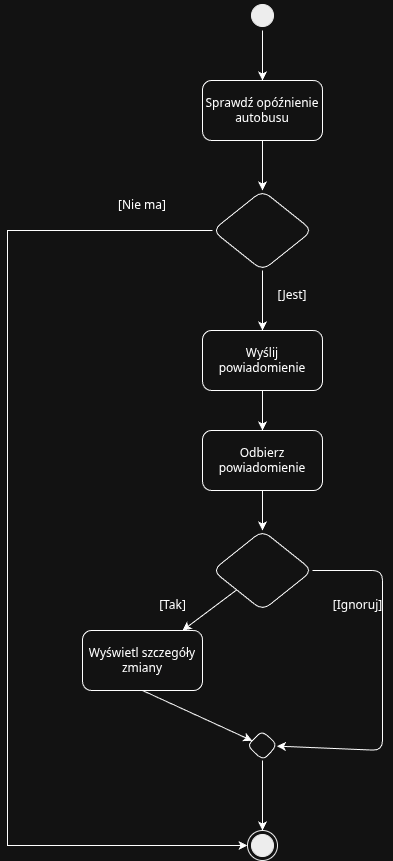

The diagram above was exported from draw.io. Its source (the exported page's mxGraphModel, read from the mxfile embedded in the PNG):
<mxGraphModel dx="1474" dy="671" grid="1" gridSize="10" guides="1" tooltips="1" connect="1" arrows="1" fold="1" page="1" pageScale="1" pageWidth="827" pageHeight="1169" math="0" shadow="0">
  <root>
    <mxCell id="0" />
    <mxCell id="1" parent="0" />
    <mxCell id="4" value="" style="ellipse;html=1;shape=startState;fillColor=#000000;strokeColor=#000000;" parent="1" vertex="1">
      <mxGeometry x="390" y="40" width="30" height="30" as="geometry" />
    </mxCell>
    <mxCell id="5" value="" style="endArrow=classic;html=1;entryX=0.5;entryY=0;entryDx=0;entryDy=0;" parent="1" source="4" target="6" edge="1">
      <mxGeometry width="50" height="50" relative="1" as="geometry">
        <mxPoint x="405" y="90" as="sourcePoint" />
        <mxPoint x="405" y="120" as="targetPoint" />
      </mxGeometry>
    </mxCell>
    <mxCell id="JBpZAQKMoX5EHF4rrnL9-27" style="edgeStyle=orthogonalEdgeStyle;rounded=0;orthogonalLoop=1;jettySize=auto;html=1;exitX=0.5;exitY=1;exitDx=0;exitDy=0;entryX=0.5;entryY=0;entryDx=0;entryDy=0;" edge="1" parent="1" source="6" target="JBpZAQKMoX5EHF4rrnL9-26">
      <mxGeometry relative="1" as="geometry" />
    </mxCell>
    <mxCell id="6" value="Sprawdź opóźnienie autobusu" style="rounded=1;whiteSpace=wrap;html=1;" parent="1" vertex="1">
      <mxGeometry x="345" y="120" width="120" height="60" as="geometry" />
    </mxCell>
    <mxCell id="8" value="Wyślij powiadomienie" style="rounded=1;whiteSpace=wrap;html=1;" parent="1" vertex="1">
      <mxGeometry x="345" y="370" width="120" height="60" as="geometry" />
    </mxCell>
    <mxCell id="9" value="" style="endArrow=classic;html=1;entryX=0.5;entryY=0;entryDx=0;entryDy=0;" parent="1" source="8" target="10" edge="1">
      <mxGeometry width="50" height="50" relative="1" as="geometry">
        <mxPoint x="405" y="430" as="sourcePoint" />
        <mxPoint x="405" y="470" as="targetPoint" />
      </mxGeometry>
    </mxCell>
    <mxCell id="10" value="Odbierz powiadomienie" style="rounded=1;whiteSpace=wrap;html=1;" parent="1" vertex="1">
      <mxGeometry x="345" y="470" width="120" height="60" as="geometry" />
    </mxCell>
    <mxCell id="11" value="" style="endArrow=classic;html=1;entryX=0.5;entryY=0;entryDx=0;entryDy=0;" parent="1" source="10" target="20" edge="1">
      <mxGeometry width="50" height="50" relative="1" as="geometry">
        <mxPoint x="405" y="530" as="sourcePoint" />
        <mxPoint x="405" y="570" as="targetPoint" />
      </mxGeometry>
    </mxCell>
    <mxCell id="14" value="Wyświetl szczegóły zmiany" style="rounded=1;whiteSpace=wrap;html=1;" parent="1" vertex="1">
      <mxGeometry x="225" y="670" width="120" height="60" as="geometry" />
    </mxCell>
    <mxCell id="16" value="" style="ellipse;html=1;shape=endState;fillColor=#000000;strokeColor=#000000;" parent="1" vertex="1">
      <mxGeometry x="390" y="870" width="30" height="30" as="geometry" />
    </mxCell>
    <mxCell id="19" value="" style="endArrow=classic;html=1;exitX=0.5;exitY=1;exitDx=0;exitDy=0;" parent="1" source="14" target="22" edge="1">
      <mxGeometry width="50" height="50" relative="1" as="geometry">
        <mxPoint x="285" y="730" as="sourcePoint" />
        <mxPoint x="405" y="790" as="targetPoint" />
      </mxGeometry>
    </mxCell>
    <mxCell id="20" value="" style="rhombus;whiteSpace=wrap;html=1;rounded=1;" parent="1" vertex="1">
      <mxGeometry x="355" y="570" width="100" height="80" as="geometry" />
    </mxCell>
    <mxCell id="21" value="" style="endArrow=classic;html=1;" parent="1" source="20" target="14" edge="1">
      <mxGeometry width="50" height="50" relative="1" as="geometry">
        <mxPoint x="355" y="610" as="sourcePoint" />
        <mxPoint x="285" y="670" as="targetPoint" />
      </mxGeometry>
    </mxCell>
    <mxCell id="23" value="" style="endArrow=classic;html=1;" parent="1" source="20" target="22" edge="1">
      <mxGeometry width="50" height="50" relative="1" as="geometry">
        <mxPoint x="455" y="610" as="sourcePoint" />
        <mxPoint x="525" y="670" as="targetPoint" />
        <Array as="points">
          <mxPoint x="525" y="610" />
          <mxPoint x="525" y="790" />
        </Array>
      </mxGeometry>
    </mxCell>
    <mxCell id="24" value="[Tak]" style="text;html=1;align=center;verticalAlign=middle;resizable=0;points=[];autosize=1;strokeColor=none;fillColor=none;" parent="1" vertex="1">
      <mxGeometry x="295" y="630" width="40" height="30" as="geometry" />
    </mxCell>
    <mxCell id="25" value="[Ignoruj]" style="text;html=1;align=center;verticalAlign=middle;resizable=0;points=[];autosize=1;strokeColor=none;fillColor=none;" parent="1" vertex="1">
      <mxGeometry x="465" y="630" width="70" height="30" as="geometry" />
    </mxCell>
    <mxCell id="22" value="" style="rhombus;whiteSpace=wrap;html=1;rounded=1;" parent="1" vertex="1">
      <mxGeometry x="390" y="770" width="30" height="30" as="geometry" />
    </mxCell>
    <mxCell id="26" value="" style="endArrow=classic;html=1;" parent="1" source="22" target="16" edge="1">
      <mxGeometry width="50" height="50" relative="1" as="geometry">
        <mxPoint x="405" y="800" as="sourcePoint" />
        <mxPoint x="405" y="870" as="targetPoint" />
      </mxGeometry>
    </mxCell>
    <mxCell id="JBpZAQKMoX5EHF4rrnL9-28" style="edgeStyle=orthogonalEdgeStyle;rounded=0;orthogonalLoop=1;jettySize=auto;html=1;exitX=0.5;exitY=1;exitDx=0;exitDy=0;entryX=0.5;entryY=0;entryDx=0;entryDy=0;" edge="1" parent="1" source="JBpZAQKMoX5EHF4rrnL9-26" target="8">
      <mxGeometry relative="1" as="geometry" />
    </mxCell>
    <mxCell id="JBpZAQKMoX5EHF4rrnL9-29" style="edgeStyle=orthogonalEdgeStyle;rounded=0;orthogonalLoop=1;jettySize=auto;html=1;exitX=0;exitY=0.5;exitDx=0;exitDy=0;entryX=0;entryY=0.5;entryDx=0;entryDy=0;" edge="1" parent="1" source="JBpZAQKMoX5EHF4rrnL9-26" target="16">
      <mxGeometry relative="1" as="geometry">
        <mxPoint x="120" y="910.9090909090909" as="targetPoint" />
        <Array as="points">
          <mxPoint x="150" y="270" />
          <mxPoint x="150" y="885" />
        </Array>
      </mxGeometry>
    </mxCell>
    <mxCell id="JBpZAQKMoX5EHF4rrnL9-26" value="" style="rhombus;whiteSpace=wrap;html=1;rounded=1;" vertex="1" parent="1">
      <mxGeometry x="355" y="230" width="100" height="80" as="geometry" />
    </mxCell>
    <mxCell id="JBpZAQKMoX5EHF4rrnL9-30" value="[Nie ma]" style="text;html=1;whiteSpace=wrap;strokeColor=none;fillColor=none;align=center;verticalAlign=middle;rounded=0;" vertex="1" parent="1">
      <mxGeometry x="255" y="230" width="60" height="30" as="geometry" />
    </mxCell>
    <mxCell id="JBpZAQKMoX5EHF4rrnL9-31" value="[Jest]" style="text;html=1;whiteSpace=wrap;strokeColor=none;fillColor=none;align=center;verticalAlign=middle;rounded=0;" vertex="1" parent="1">
      <mxGeometry x="405" y="320" width="60" height="30" as="geometry" />
    </mxCell>
  </root>
</mxGraphModel>